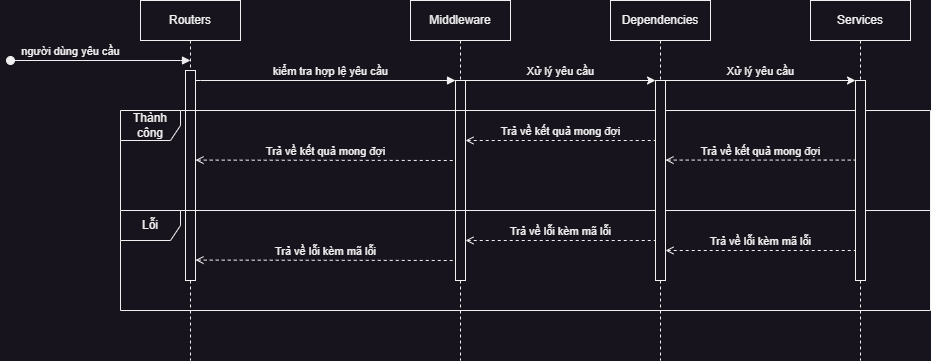

The diagram above was exported from draw.io. Its source (the exported page's mxGraphModel, read from the mxfile embedded in the PNG):
<mxGraphModel dx="1838" dy="669" grid="1" gridSize="10" guides="1" tooltips="1" connect="1" arrows="1" fold="1" page="1" pageScale="1" pageWidth="850" pageHeight="1100" math="0" shadow="0">
  <root>
    <mxCell id="0" />
    <mxCell id="1" parent="0" />
    <mxCell id="aM9ryv3xv72pqoxQDRHE-1" value="Routers" style="shape=umlLifeline;perimeter=lifelinePerimeter;whiteSpace=wrap;html=1;container=0;dropTarget=0;collapsible=0;recursiveResize=0;outlineConnect=0;portConstraint=eastwest;newEdgeStyle={&quot;edgeStyle&quot;:&quot;elbowEdgeStyle&quot;,&quot;elbow&quot;:&quot;vertical&quot;,&quot;curved&quot;:0,&quot;rounded&quot;:0};" parent="1" vertex="1">
      <mxGeometry x="30" y="40" width="100" height="360" as="geometry" />
    </mxCell>
    <mxCell id="aM9ryv3xv72pqoxQDRHE-2" value="" style="html=1;points=[];perimeter=orthogonalPerimeter;outlineConnect=0;targetShapes=umlLifeline;portConstraint=eastwest;newEdgeStyle={&quot;edgeStyle&quot;:&quot;elbowEdgeStyle&quot;,&quot;elbow&quot;:&quot;vertical&quot;,&quot;curved&quot;:0,&quot;rounded&quot;:0};" parent="aM9ryv3xv72pqoxQDRHE-1" vertex="1">
      <mxGeometry x="45" y="70" width="10" height="210" as="geometry" />
    </mxCell>
    <mxCell id="aM9ryv3xv72pqoxQDRHE-3" value="người dùng yêu cầu" style="html=1;verticalAlign=bottom;startArrow=oval;endArrow=block;startSize=8;edgeStyle=elbowEdgeStyle;elbow=vertical;curved=0;rounded=0;" parent="aM9ryv3xv72pqoxQDRHE-1" edge="1">
      <mxGeometry x="-0.3333" relative="1" as="geometry">
        <mxPoint x="-130" y="60" as="sourcePoint" />
        <mxPoint x="50" y="60" as="targetPoint" />
        <Array as="points">
          <mxPoint x="40" y="60" />
        </Array>
        <mxPoint as="offset" />
      </mxGeometry>
    </mxCell>
    <mxCell id="aM9ryv3xv72pqoxQDRHE-5" value="Middleware" style="shape=umlLifeline;perimeter=lifelinePerimeter;whiteSpace=wrap;html=1;container=0;dropTarget=0;collapsible=0;recursiveResize=0;outlineConnect=0;portConstraint=eastwest;newEdgeStyle={&quot;edgeStyle&quot;:&quot;elbowEdgeStyle&quot;,&quot;elbow&quot;:&quot;vertical&quot;,&quot;curved&quot;:0,&quot;rounded&quot;:0};" parent="1" vertex="1">
      <mxGeometry x="300" y="40" width="100" height="360" as="geometry" />
    </mxCell>
    <mxCell id="aM9ryv3xv72pqoxQDRHE-6" value="" style="html=1;points=[];perimeter=orthogonalPerimeter;outlineConnect=0;targetShapes=umlLifeline;portConstraint=eastwest;newEdgeStyle={&quot;edgeStyle&quot;:&quot;elbowEdgeStyle&quot;,&quot;elbow&quot;:&quot;vertical&quot;,&quot;curved&quot;:0,&quot;rounded&quot;:0};" parent="aM9ryv3xv72pqoxQDRHE-5" vertex="1">
      <mxGeometry x="45" y="80" width="10" height="200" as="geometry" />
    </mxCell>
    <mxCell id="aM9ryv3xv72pqoxQDRHE-7" value="kiểm tra hợp lệ yêu cầu" style="html=1;verticalAlign=bottom;endArrow=block;edgeStyle=elbowEdgeStyle;elbow=vertical;curved=0;rounded=0;" parent="1" source="aM9ryv3xv72pqoxQDRHE-2" target="aM9ryv3xv72pqoxQDRHE-6" edge="1">
      <mxGeometry x="0.0385" relative="1" as="geometry">
        <mxPoint x="55" y="130" as="sourcePoint" />
        <Array as="points">
          <mxPoint x="90" y="120" />
        </Array>
        <mxPoint as="offset" />
      </mxGeometry>
    </mxCell>
    <mxCell id="aM9ryv3xv72pqoxQDRHE-10" value="Trả về kết quả mong đợi" style="html=1;verticalAlign=bottom;endArrow=none;dashed=1;endSize=8;edgeStyle=elbowEdgeStyle;elbow=vertical;curved=0;rounded=0;endFill=0;startArrow=open;startFill=0;" parent="1" edge="1">
      <mxGeometry relative="1" as="geometry">
        <mxPoint x="345" y="199.58333333333337" as="targetPoint" />
        <Array as="points" />
        <mxPoint x="85" y="199.58333333333337" as="sourcePoint" />
      </mxGeometry>
    </mxCell>
    <mxCell id="FjuvQRRgrO6sMCrjcoxV-1" value="Thành công" style="shape=umlFrame;whiteSpace=wrap;html=1;pointerEvents=0;" parent="1" vertex="1">
      <mxGeometry x="10" y="150" width="810" height="100" as="geometry" />
    </mxCell>
    <mxCell id="FjuvQRRgrO6sMCrjcoxV-4" value="Lỗi" style="shape=umlFrame;whiteSpace=wrap;html=1;pointerEvents=0;" parent="1" vertex="1">
      <mxGeometry x="10" y="250" width="810" height="100" as="geometry" />
    </mxCell>
    <mxCell id="FjuvQRRgrO6sMCrjcoxV-6" value="Trả về lỗi kèm mã lỗi" style="html=1;verticalAlign=bottom;endArrow=none;dashed=1;endSize=8;edgeStyle=elbowEdgeStyle;elbow=vertical;curved=0;rounded=0;endFill=0;startArrow=open;startFill=0;" parent="1" edge="1">
      <mxGeometry relative="1" as="geometry">
        <mxPoint x="345" y="299.91333333333336" as="targetPoint" />
        <Array as="points" />
        <mxPoint x="85" y="299.58" as="sourcePoint" />
      </mxGeometry>
    </mxCell>
    <mxCell id="FjuvQRRgrO6sMCrjcoxV-7" value="Dependencies" style="shape=umlLifeline;perimeter=lifelinePerimeter;whiteSpace=wrap;html=1;container=0;dropTarget=0;collapsible=0;recursiveResize=0;outlineConnect=0;portConstraint=eastwest;newEdgeStyle={&quot;edgeStyle&quot;:&quot;elbowEdgeStyle&quot;,&quot;elbow&quot;:&quot;vertical&quot;,&quot;curved&quot;:0,&quot;rounded&quot;:0};" parent="1" vertex="1">
      <mxGeometry x="500" y="40" width="100" height="360" as="geometry" />
    </mxCell>
    <mxCell id="FjuvQRRgrO6sMCrjcoxV-8" value="" style="html=1;points=[];perimeter=orthogonalPerimeter;outlineConnect=0;targetShapes=umlLifeline;portConstraint=eastwest;newEdgeStyle={&quot;edgeStyle&quot;:&quot;elbowEdgeStyle&quot;,&quot;elbow&quot;:&quot;vertical&quot;,&quot;curved&quot;:0,&quot;rounded&quot;:0};" parent="FjuvQRRgrO6sMCrjcoxV-7" vertex="1">
      <mxGeometry x="45" y="80" width="10" height="200" as="geometry" />
    </mxCell>
    <mxCell id="FjuvQRRgrO6sMCrjcoxV-9" value="" style="endArrow=classic;html=1;rounded=0;" parent="1" edge="1">
      <mxGeometry width="50" height="50" relative="1" as="geometry">
        <mxPoint x="355" y="120" as="sourcePoint" />
        <mxPoint x="545" y="120" as="targetPoint" />
      </mxGeometry>
    </mxCell>
    <mxCell id="FjuvQRRgrO6sMCrjcoxV-10" value="Xử lý yêu cầu" style="edgeLabel;html=1;align=center;verticalAlign=middle;resizable=0;points=[];" parent="FjuvQRRgrO6sMCrjcoxV-9" vertex="1" connectable="0">
      <mxGeometry x="-0.0053" y="2" relative="1" as="geometry">
        <mxPoint y="-8" as="offset" />
      </mxGeometry>
    </mxCell>
    <mxCell id="FjuvQRRgrO6sMCrjcoxV-11" value="Trả về kết quả mong đợi" style="html=1;verticalAlign=bottom;endArrow=none;dashed=1;endSize=8;edgeStyle=elbowEdgeStyle;elbow=vertical;curved=0;rounded=0;endFill=0;startArrow=open;startFill=0;" parent="1" source="aM9ryv3xv72pqoxQDRHE-6" target="FjuvQRRgrO6sMCrjcoxV-8" edge="1">
      <mxGeometry relative="1" as="geometry">
        <mxPoint x="620" y="180.20689655172418" as="targetPoint" />
        <Array as="points">
          <mxPoint x="520" y="180" />
        </Array>
        <mxPoint x="360" y="180" as="sourcePoint" />
      </mxGeometry>
    </mxCell>
    <mxCell id="FjuvQRRgrO6sMCrjcoxV-12" value="Trả về lỗi kèm mã lỗi" style="html=1;verticalAlign=bottom;endArrow=none;dashed=1;endSize=8;edgeStyle=elbowEdgeStyle;elbow=vertical;curved=0;rounded=0;endFill=0;startArrow=open;startFill=0;" parent="1" source="aM9ryv3xv72pqoxQDRHE-6" target="FjuvQRRgrO6sMCrjcoxV-8" edge="1">
      <mxGeometry relative="1" as="geometry">
        <mxPoint x="630" y="280" as="targetPoint" />
        <Array as="points">
          <mxPoint x="520" y="280" />
        </Array>
        <mxPoint x="370" y="280" as="sourcePoint" />
      </mxGeometry>
    </mxCell>
    <mxCell id="80FPOp_7XQ386B29gQPi-1" value="Services" style="shape=umlLifeline;perimeter=lifelinePerimeter;whiteSpace=wrap;html=1;container=0;dropTarget=0;collapsible=0;recursiveResize=0;outlineConnect=0;portConstraint=eastwest;newEdgeStyle={&quot;edgeStyle&quot;:&quot;elbowEdgeStyle&quot;,&quot;elbow&quot;:&quot;vertical&quot;,&quot;curved&quot;:0,&quot;rounded&quot;:0};" parent="1" vertex="1">
      <mxGeometry x="700" y="40" width="100" height="360" as="geometry" />
    </mxCell>
    <mxCell id="80FPOp_7XQ386B29gQPi-2" value="" style="html=1;points=[];perimeter=orthogonalPerimeter;outlineConnect=0;targetShapes=umlLifeline;portConstraint=eastwest;newEdgeStyle={&quot;edgeStyle&quot;:&quot;elbowEdgeStyle&quot;,&quot;elbow&quot;:&quot;vertical&quot;,&quot;curved&quot;:0,&quot;rounded&quot;:0};" parent="80FPOp_7XQ386B29gQPi-1" vertex="1">
      <mxGeometry x="45" y="80" width="10" height="200" as="geometry" />
    </mxCell>
    <mxCell id="80FPOp_7XQ386B29gQPi-3" value="" style="endArrow=classic;html=1;rounded=0;" parent="1" edge="1">
      <mxGeometry width="50" height="50" relative="1" as="geometry">
        <mxPoint x="555" y="120" as="sourcePoint" />
        <mxPoint x="745" y="120" as="targetPoint" />
      </mxGeometry>
    </mxCell>
    <mxCell id="80FPOp_7XQ386B29gQPi-4" value="Xử lý yêu cầu" style="edgeLabel;html=1;align=center;verticalAlign=middle;resizable=0;points=[];" parent="80FPOp_7XQ386B29gQPi-3" vertex="1" connectable="0">
      <mxGeometry x="-0.0053" y="2" relative="1" as="geometry">
        <mxPoint y="-8" as="offset" />
      </mxGeometry>
    </mxCell>
    <mxCell id="80FPOp_7XQ386B29gQPi-5" value="Trả về kết quả mong đợi" style="html=1;verticalAlign=bottom;endArrow=none;dashed=1;endSize=8;edgeStyle=elbowEdgeStyle;elbow=vertical;curved=0;rounded=0;endFill=0;startArrow=open;startFill=0;" parent="1" source="FjuvQRRgrO6sMCrjcoxV-8" target="80FPOp_7XQ386B29gQPi-2" edge="1">
      <mxGeometry relative="1" as="geometry">
        <mxPoint x="740" y="199.57999999999998" as="targetPoint" />
        <Array as="points">
          <mxPoint x="715" y="199.57999999999998" />
        </Array>
        <mxPoint x="550" y="199.57999999999998" as="sourcePoint" />
      </mxGeometry>
    </mxCell>
    <mxCell id="80FPOp_7XQ386B29gQPi-6" value="Trả về lỗi kèm mã lỗi" style="html=1;verticalAlign=bottom;endArrow=none;dashed=1;endSize=8;edgeStyle=elbowEdgeStyle;elbow=vertical;curved=0;rounded=0;endFill=0;startArrow=open;startFill=0;" parent="1" source="FjuvQRRgrO6sMCrjcoxV-8" target="80FPOp_7XQ386B29gQPi-2" edge="1">
      <mxGeometry relative="1" as="geometry">
        <mxPoint x="750" y="290" as="targetPoint" />
        <Array as="points">
          <mxPoint x="725" y="290" />
        </Array>
        <mxPoint x="560" y="290" as="sourcePoint" />
      </mxGeometry>
    </mxCell>
  </root>
</mxGraphModel>